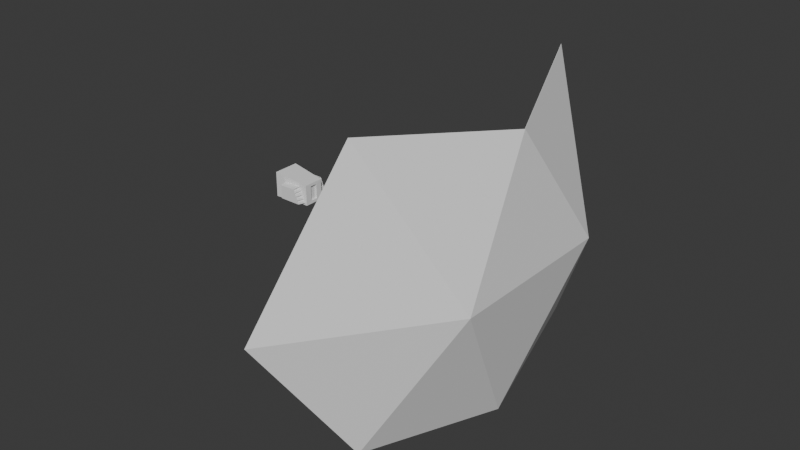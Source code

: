 # Source: ShieldTurret.blend  (saved by Blender 4.1.23; exported with 4.5.12 LTS)
import bpy
from mathutils import Matrix  # noqa: F401  (used for matrix-valued properties, if any)

bpy.ops.wm.read_factory_settings(use_empty=True)
scene = bpy.context.scene
scene.name = 'Scene'

# ---- collections
col_collection = bpy.data.collections.new('Collection'); scene.collection.children.link(col_collection)

# ---- world
world_world = bpy.data.worlds.new('World'); scene.world = world_world
world_world.use_nodes = True; world_world.node_tree.nodes.clear()
_N = world_world.node_tree.nodes; _L = world_world.node_tree.links
n0 = _N.new('ShaderNodeOutputWorld'); n0.name = 'World Output'; n0.location = (300, 300)
n1 = _N.new('ShaderNodeBackground'); n1.name = 'Background'; n1.location = (10, 300)
n1.inputs[0].default_value = (0.05088, 0.05088, 0.05088, 1.0)
_L.new(n1.outputs[0], n0.inputs[0])
n0.is_active_output = True
world_world.color = (0.05088, 0.05088, 0.05088)
world_world.use_sun_shadow = False
world_world.sun_shadow_jitter_overblur = 0.0

# ---- meshes
me_cube_014 = bpy.data.meshes.new('Cube.014')
me_cube_014.from_pydata([(-1.0, -1.0, -0.7635), (-1.0, -1.0, 1.157), (-1.0, 1.0, -0.7635), (-1.0, 1.0, 1.157), (0.9949, -0.7808, -0.7808), (0.9586, -0.7808, 0.7808), (0.9949, 0.7808, -0.7808), (0.9586, 0.7808, 0.7808), (-1.0, -1.0, -0.7635), (-1.0, -1.0, 1.157), (-1.0, 1.0, 1.157), (-1.0, 1.0, -0.7635), (0.9949, 0.7808, -0.7808), (0.9586, 0.7808, 0.7808), (0.9586, -0.7808, 0.7808), (0.9949, -0.7808, -0.7808), (0.9703, 0.2797, 0.5624), (0.9833, 0.2797, -0.5624), (0.9833, -0.2797, -0.5624), (0.9703, -0.2797, 0.5624), (0.8754, 0.2797, 0.5603), (0.8884, 0.2797, -0.5646), (0.8884, -0.2797, -0.5646), (0.8754, -0.2797, 0.5603), (-1.0, 1.0, -0.7635), (-1.0, -1.0, -0.7635), (-1.0, -1.0, 1.157), (-1.0, 1.0, 1.157)], [], [(2, 0, 25, 24), (0, 4, 15, 8), (7, 5, 19, 16), (1, 0, 8, 9), (2, 6, 4, 0), (7, 3, 1, 5), (11, 10, 13, 12), (15, 14, 9, 8), (7, 6, 12, 13), (6, 2, 11, 12), (5, 1, 9, 14), (4, 5, 14, 15), (3, 7, 13, 10), (2, 3, 10, 11), (16, 19, 23, 20), (6, 7, 16, 17), (5, 4, 18, 19), (4, 6, 17, 18), (21, 20, 23, 22), (17, 16, 20, 21), (19, 18, 22, 23), (18, 17, 21, 22), (25, 26, 27, 24), (3, 2, 24, 27), (0, 1, 26, 25), (1, 3, 27, 26)])
_uv = me_cube_014.uv_layers.new(name='UVMap')
_uv.uv.foreach_set('vector', [0.125, 0.5, 0.125, 0.75, 0.125, 0.75, 0.125, 0.5, 0.125, 0.75, 0.375, 0.75, 0.375, 0.75, 0.125, 0.75, 0.625, 0.5, 0.625, 0.75, 0.625, 0.75, 0.625, 0.5, 0.625, 0.0, 0.375, 0.0, 0.375, 0.0, 0.625, 0.0, 0.125, 0.5, 0.375, 0.5, 0.375, 0.75, 0.125, 0.75, 0.625, 0.5, 0.875, 0.5, 0.875, 0.75, 0.625, 0.75, 0.375, 0.25, 0.625, 0.25, 0.625, 0.5, 0.375, 0.5, 0.375, 0.75, 0.625, 0.75, 0.625, 1.0, 0.375, 1.0, 0.625, 0.5, 0.375, 0.5, 0.375, 0.5, 0.625, 0.5, 0.375, 0.5, 0.125, 0.5, 0.125, 0.5, 0.375, 0.5, 0.625, 0.75, 0.875, 0.75, 0.875, 0.75, 0.625, 0.75, 0.375, 0.75, 0.625, 0.75, 0.625, 0.75, 0.375, 0.75, 0.875, 0.5, 0.625, 0.5, 0.625, 0.5, 0.875, 0.5, 0.375, 0.25, 0.625, 0.25, 0.625, 0.25, 0.375, 0.25, 0.625, 0.5, 0.625, 0.75, 0.625, 0.75, 0.625, 0.5, 0.375, 0.5, 0.625, 0.5, 0.625, 0.5, 0.375, 0.5, 0.625, 0.75, 0.375, 0.75, 0.375, 0.75, 0.625, 0.75, 0.375, 0.75, 0.375, 0.5, 0.375, 0.5, 0.375, 0.75, 0.375, 0.5, 0.625, 0.5, 0.625, 0.75, 0.375, 0.75, 0.375, 0.5, 0.625, 0.5, 0.625, 0.5, 0.375, 0.5, 0.625, 0.75, 0.375, 0.75, 0.375, 0.75, 0.625, 0.75, 0.375, 0.75, 0.375, 0.5, 0.375, 0.5, 0.375, 0.75, 0.375, 0.0, 0.625, 0.0, 0.625, 0.25, 0.375, 0.25, 0.625, 0.25, 0.375, 0.25, 0.375, 0.25, 0.625, 0.25, 0.375, 0.0, 0.625, 0.0, 0.625, 0.0, 0.375, 0.0, 0.875, 0.75, 0.875, 0.5, 0.875, 0.5, 0.875, 0.75])
me_cube_014.update()
me_cube_002 = bpy.data.meshes.new('Cube.002')
me_cube_002.from_pydata([(-1.0, -1.0, -1.0), (-1.0, -1.0, 1.0), (-0.8572, 1.0, -0.8572), (-0.8572, 1.0, 0.8572), (2.02, -1.0, -1.0), (1.349, -1.0, 1.0), (1.877, 1.0, -0.8572), (1.206, 1.0, 0.8572), (-1.0, -1.0, 0.0), (-0.8572, 1.0, 0.0), (1.542, 1.0, 0.0), (1.685, -1.0, 0.0), (-0.8572, 1.0, -0.4286), (1.71, 1.0, -0.4286), (1.852, -1.0, -0.5), (-1.0, -1.0, -0.5), (-1.0, -1.0, 0.5), (-0.8572, 1.0, 0.4286), (1.374, 1.0, 0.4286), (1.517, -1.0, 0.5), (-0.8572, 1.0, -0.6283), (1.788, 1.0, -0.6283), (1.931, -1.0, -0.7329), (-1.0, -1.0, -0.7329), (-1.0, -1.0, -0.25), (-0.8572, 1.0, -0.2143), (1.626, 1.0, -0.2143), (1.769, -1.0, -0.25), (-0.8572, 1.0, 0.2451), (1.446, 1.0, 0.2451), (1.589, -1.0, 0.286), (-1.0, -1.0, 0.286), (-1.0, -1.0, 0.75), (-0.8572, 1.0, 0.6429), (1.29, 1.0, 0.6429), (1.433, -1.0, 0.75), (1.048, 0.9568, 0.7998), (1.19, -1.043, 0.9426), (1.383, 0.9568, -0.05739), (1.526, -1.043, -0.05739), (1.551, 0.9568, -0.486), (1.694, -1.043, -0.5574), (1.215, 0.9568, 0.3712), (1.358, -1.043, 0.4426), (1.629, 0.9568, -0.6857), (1.772, -1.043, -0.7903), (1.467, 0.9568, -0.2717), (1.61, -1.043, -0.3074), (1.287, 0.9568, 0.1878), (1.43, -1.043, 0.2286), (1.131, 0.9568, 0.5855), (1.274, -1.043, 0.6926)], [], [(32, 1, 3, 33), (33, 3, 7, 34), (14, 22, 45, 41), (35, 5, 1, 32), (2, 6, 4, 0), (7, 3, 1, 5), (27, 11, 8, 24), (7, 5, 37, 36), (25, 9, 10, 26), (24, 8, 9, 25), (23, 15, 12, 20), (20, 12, 13, 21), (21, 13, 40, 44), (22, 14, 15, 23), (30, 19, 16, 31), (30, 29, 48, 49), (28, 17, 18, 29), (31, 16, 17, 28), (4, 22, 23, 0), (6, 21, 22, 4), (2, 20, 21, 6), (0, 23, 20, 2), (15, 24, 25, 12), (12, 25, 26, 13), (13, 26, 27, 14), (14, 27, 24, 15), (8, 31, 28, 9), (9, 28, 29, 10), (10, 29, 30, 11), (11, 30, 31, 8), (19, 35, 32, 16), (18, 34, 35, 19), (17, 33, 34, 18), (16, 32, 33, 17), (50, 36, 37, 51), (46, 38, 39, 47), (44, 40, 41, 45), (48, 42, 43, 49), (29, 18, 42, 48), (26, 10, 38, 46), (10, 11, 39, 38), (19, 30, 49, 43), (11, 27, 47, 39), (34, 7, 36, 50), (18, 19, 43, 42), (5, 35, 51, 37), (13, 14, 41, 40), (22, 21, 44, 45), (27, 26, 46, 47), (35, 34, 50, 51)])
_uv = me_cube_002.uv_layers.new(name='UVMap')
_uv.uv.foreach_set('vector', [0.5938, 0.0, 0.625, 0.0, 0.625, 0.25, 0.5938, 0.25, 0.5938, 0.25, 0.625, 0.25, 0.625, 0.5, 0.5937, 0.5, 0.4375, 0.75, 0.4084, 0.75, 0.4084, 0.75, 0.4375, 0.75, 0.5938, 0.75, 0.625, 0.75, 0.625, 1.0, 0.5938, 1.0, 0.125, 0.5, 0.375, 0.5, 0.375, 0.75, 0.125, 0.75, 0.625, 0.5, 0.875, 0.5, 0.875, 0.75, 0.625, 0.75, 0.4688, 0.75, 0.5, 0.75, 0.5, 1.0, 0.4688, 1.0, 0.625, 0.5, 0.625, 0.75, 0.625, 0.75, 0.625, 0.5, 0.4688, 0.25, 0.5, 0.25, 0.5, 0.5, 0.4687, 0.5, 0.4688, 0.0, 0.5, 0.0, 0.5, 0.25, 0.4688, 0.25, 0.4084, 0.0, 0.4375, 0.0, 0.4375, 0.25, 0.4084, 0.25, 0.4084, 0.25, 0.4375, 0.25, 0.4375, 0.5, 0.4084, 0.5, 0.4084, 0.5, 0.4375, 0.5, 0.4375, 0.5, 0.4084, 0.5, 0.4084, 0.75, 0.4375, 0.75, 0.4375, 1.0, 0.4084, 1.0, 0.5357, 0.75, 0.5625, 0.75, 0.5625, 1.0, 0.5357, 1.0, 0.5357, 0.75, 0.5357, 0.5, 0.5357, 0.5, 0.5357, 0.75, 0.5357, 0.25, 0.5625, 0.25, 0.5625, 0.5, 0.5357, 0.5, 0.5357, 0.0, 0.5625, 0.0, 0.5625, 0.25, 0.5357, 0.25, 0.375, 0.75, 0.4084, 0.75, 0.4084, 1.0, 0.375, 1.0, 0.375, 0.5, 0.4084, 0.5, 0.4084, 0.75, 0.375, 0.75, 0.375, 0.25, 0.4084, 0.25, 0.4084, 0.5, 0.375, 0.5, 0.375, 0.0, 0.4084, 0.0, 0.4084, 0.25, 0.375, 0.25, 0.4375, 0.0, 0.4688, 0.0, 0.4688, 0.25, 0.4375, 0.25, 0.4375, 0.25, 0.4688, 0.25, 0.4687, 0.5, 0.4375, 0.5, 0.4375, 0.5, 0.4687, 0.5, 0.4688, 0.75, 0.4375, 0.75, 0.4375, 0.75, 0.4688, 0.75, 0.4688, 1.0, 0.4375, 1.0, 0.5, 0.0, 0.5357, 0.0, 0.5357, 0.25, 0.5, 0.25, 0.5, 0.25, 0.5357, 0.25, 0.5357, 0.5, 0.5, 0.5, 0.5, 0.5, 0.5357, 0.5, 0.5357, 0.75, 0.5, 0.75, 0.5, 0.75, 0.5357, 0.75, 0.5357, 1.0, 0.5, 1.0, 0.5625, 0.75, 0.5938, 0.75, 0.5938, 1.0, 0.5625, 1.0, 0.5625, 0.5, 0.5937, 0.5, 0.5938, 0.75, 0.5625, 0.75, 0.5625, 0.25, 0.5938, 0.25, 0.5937, 0.5, 0.5625, 0.5, 0.5625, 0.0, 0.5938, 0.0, 0.5938, 0.25, 0.5625, 0.25, 0.5937, 0.5, 0.625, 0.5, 0.625, 0.75, 0.5938, 0.75, 0.4687, 0.5, 0.5, 0.5, 0.5, 0.75, 0.4688, 0.75, 0.4084, 0.5, 0.4375, 0.5, 0.4375, 0.75, 0.4084, 0.75, 0.5357, 0.5, 0.5625, 0.5, 0.5625, 0.75, 0.5357, 0.75, 0.5357, 0.5, 0.5625, 0.5, 0.5625, 0.5, 0.5357, 0.5, 0.4687, 0.5, 0.5, 0.5, 0.5, 0.5, 0.4687, 0.5, 0.5, 0.5, 0.5, 0.75, 0.5, 0.75, 0.5, 0.5, 0.5625, 0.75, 0.5357, 0.75, 0.5357, 0.75, 0.5625, 0.75, 0.5, 0.75, 0.4688, 0.75, 0.4688, 0.75, 0.5, 0.75, 0.5937, 0.5, 0.625, 0.5, 0.625, 0.5, 0.5937, 0.5, 0.5625, 0.5, 0.5625, 0.75, 0.5625, 0.75, 0.5625, 0.5, 0.625, 0.75, 0.5938, 0.75, 0.5938, 0.75, 0.625, 0.75, 0.4375, 0.5, 0.4375, 0.75, 0.4375, 0.75, 0.4375, 0.5, 0.4084, 0.75, 0.4084, 0.5, 0.4084, 0.5, 0.4084, 0.75, 0.4688, 0.75, 0.4687, 0.5, 0.4687, 0.5, 0.4688, 0.75, 0.5938, 0.75, 0.5937, 0.5, 0.5937, 0.5, 0.5938, 0.75])
me_cube_002.update()
me_icosphere_003 = bpy.data.meshes.new('Icosphere.003')
me_icosphere_003.from_pydata([(0.7236, -0.5257, -0.4472), (0.7236, 0.5257, -0.4472), (0.8944, 0.0, 0.4472), (0.8506, 0.0, -0.5257), (0.9511, -0.309, 0.0), (0.9511, 0.309, 0.0), (0.5878, -0.809, 0.0), (0.5878, 0.809, 0.0), (0.6882, -0.5, 0.5257), (0.6882, 0.5, 0.5257), (0.8495, 3.815e-12, -0.5257), (0.7225, -0.5257, -0.4472), (0.9499, -0.309, -7.932e-06), (0.9499, 0.309, -7.932e-06), (0.8933, 3.815e-12, 0.4472), (0.5867, 0.809, -7.932e-06), (0.7225, 0.5257, -0.4472), (0.6871, 0.5, 0.5257), (0.5867, -0.809, -7.932e-06), (0.6871, -0.5, 0.5257)], [], [(0, 4, 3), (0, 6, 4), (1, 5, 7), (5, 2, 9), (5, 9, 7), (6, 8, 4), (4, 8, 2), (4, 2, 5), (4, 5, 3), (3, 5, 1), (11, 10, 12), (11, 12, 18), (16, 15, 13), (13, 17, 14), (13, 15, 17), (18, 12, 19), (12, 14, 19), (12, 13, 14), (12, 10, 13), (10, 16, 13), (7, 9, 17, 15), (6, 0, 11, 18), (9, 2, 14, 17), (8, 6, 18, 19), (0, 3, 10, 11), (2, 8, 19, 14), (3, 1, 16, 10), (1, 7, 15, 16)])
_uv = me_icosphere_003.uv_layers.new(name='UVMap')
_uv.uv.foreach_set('vector', [0.2727, 0.1575, 0.3182, 0.2362, 0.3636, 0.1575, 0.2727, 0.1575, 0.2273, 0.2362, 0.3182, 0.2362, 0.4545, 0.1575, 0.4091, 0.2362, 0.5, 0.2362, 0.4091, 0.2362, 0.3636, 0.3149, 0.4545, 0.3149, 0.4091, 0.2362, 0.4545, 0.3149, 0.5, 0.2362, 0.2273, 0.2362, 0.2727, 0.3149, 0.3182, 0.2362, 0.3182, 0.2362, 0.2727, 0.3149, 0.3636, 0.3149, 0.3182, 0.2362, 0.3636, 0.3149, 0.4091, 0.2362, 0.3182, 0.2362, 0.4091, 0.2362, 0.3636, 0.1575, 0.3636, 0.1575, 0.4091, 0.2362, 0.4545, 0.1575, 0.2727, 0.1575, 0.3636, 0.1575, 0.3182, 0.2362, 0.2727, 0.1575, 0.3182, 0.2362, 0.2273, 0.2362, 0.4545, 0.1575, 0.5, 0.2362, 0.4091, 0.2362, 0.4091, 0.2362, 0.4545, 0.3149, 0.3636, 0.3149, 0.4091, 0.2362, 0.5, 0.2362, 0.4545, 0.3149, 0.2273, 0.2362, 0.3182, 0.2362, 0.2727, 0.3149, 0.3182, 0.2362, 0.3636, 0.3149, 0.2727, 0.3149, 0.3182, 0.2362, 0.4091, 0.2362, 0.3636, 0.3149, 0.3182, 0.2362, 0.3636, 0.1575, 0.4091, 0.2362, 0.3636, 0.1575, 0.4545, 0.1575, 0.4091, 0.2362, 0.5, 0.2362, 0.4545, 0.3149, 0.4545, 0.3149, 0.5, 0.2362, 0.2273, 0.2362, 0.2727, 0.1575, 0.2727, 0.1575, 0.2273, 0.2362, 0.4545, 0.3149, 0.3636, 0.3149, 0.3636, 0.3149, 0.4545, 0.3149, 0.2727, 0.3149, 0.2273, 0.2362, 0.2273, 0.2362, 0.2727, 0.3149, 0.2727, 0.1575, 0.3636, 0.1575, 0.3636, 0.1575, 0.2727, 0.1575, 0.3636, 0.3149, 0.2727, 0.3149, 0.2727, 0.3149, 0.3636, 0.3149, 0.3636, 0.1575, 0.4545, 0.1575, 0.4545, 0.1575, 0.3636, 0.1575, 0.4545, 0.1575, 0.5, 0.2362, 0.5, 0.2362, 0.4545, 0.1575])
me_icosphere_003.update()

# ---- objects
ob_cube_012 = bpy.data.objects.new('Cube.012', me_cube_014)
ob_cube = bpy.data.objects.new('Cube', me_cube_002)
ob_icosphere_001 = bpy.data.objects.new('Icosphere.001', me_icosphere_003)

# ---- transforms, parenting, visibility, modifiers, constraints
ob_cube_012.location = (0.0, 0.0, 0.0)
ob_cube_012.scale = (0.8196, 0.5855, 0.5855)
ob_cube.location = (0.0, 0.64, 0.0)
ob_cube.scale = (0.3555, 0.1865, 0.3555)
_m = ob_cube.modifiers.new('Mirror', 'MIRROR')
_m.use_axis = (False, True, False)
_m.mirror_object = ob_cube_012
ob_icosphere_001.location = (0.0, 0.0, 0.0)
ob_icosphere_001.scale = (12.52, 12.52, 12.52)

# ---- collection membership
col_collection.objects.link(ob_cube_012)
col_collection.objects.link(ob_cube)
col_collection.objects.link(ob_icosphere_001)

# ---- scene / render settings (as saved in the file)
scene.frame_start = 1; scene.frame_end = 250; scene.frame_set(1)
scene.render.engine = 'BLENDER_EEVEE_NEXT'
scene.cycles.sampling_pattern = 'TABULATED_SOBOL'
scene.eevee.ray_tracing_options.trace_max_roughness = 0.0
bpy.context.view_layer.update()

# ---- added for rendering (the .blend has no active camera and no usable light): camera, sun
cam_auto = bpy.data.cameras.new('AutoCamera')
cam_auto.lens = 50.0
cam_auto.sensor_width = 36.0
cam_auto.clip_end = 1000.0
ob_auto_camera = bpy.data.objects.new('AutoCamera', cam_auto)
scene.collection.objects.link(ob_auto_camera)
ob_auto_camera.location = (30.8006, -30.31, 20.2066)
ob_auto_camera.rotation_euler = (1.09748, -7.21219e-08, 0.694738)
scene.camera = ob_auto_camera
light_auto_sun = bpy.data.lights.new('AutoSun', 'SUN')
light_auto_sun.energy = 3.0
light_auto_sun.angle = 0.0523599
ob_auto_sun = bpy.data.objects.new('AutoSun', light_auto_sun)
scene.collection.objects.link(ob_auto_sun)
ob_auto_sun.rotation_euler = (0.872665, 0.174533, 0.523599)
bpy.context.view_layer.update()

